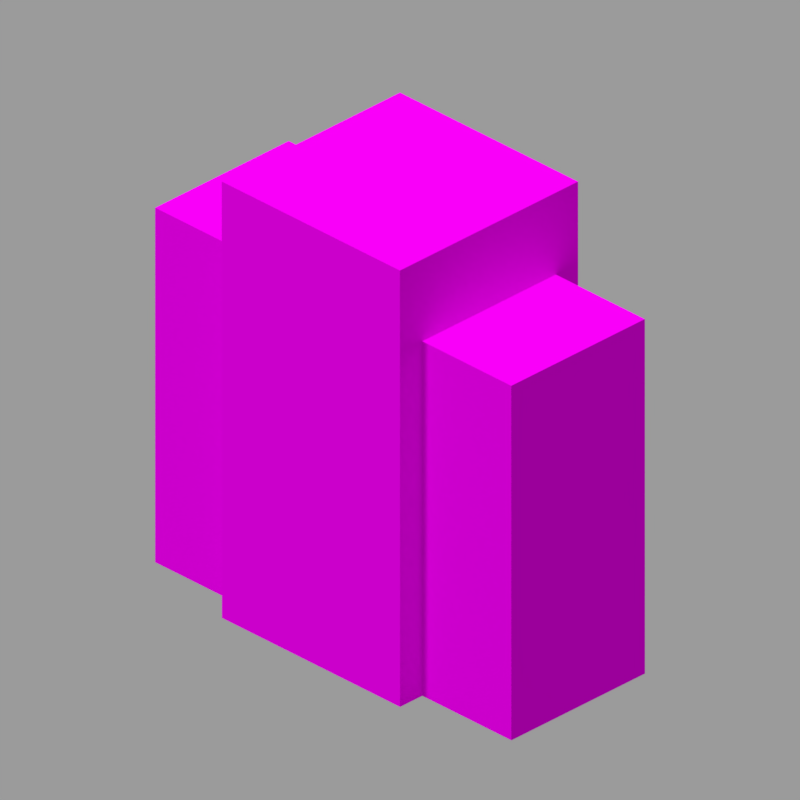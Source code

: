 # Source: wall.blend  (saved by Blender 2.82.7; exported with 4.5.12 LTS)
import bpy
from mathutils import Matrix  # noqa: F401  (used for matrix-valued properties, if any)

bpy.ops.wm.read_factory_settings(use_empty=True)
scene = bpy.context.scene
scene.name = 'Scene'

# ---- collections
col_collection_1 = bpy.data.collections.new('Collection 1'); scene.collection.children.link(col_collection_1)

# ---- images (referenced by path relative to the original .blend; pixels are not part of the script)
import os
ASSET_DIR = os.environ.get("B2B_ASSET_DIR", "")  # directory of the original .blend (textures are referenced by path, not embedded)
HERE = os.path.dirname(os.path.abspath(__file__))  # packed textures are extracted next to this script under _unpacked/

def load_image(name, relpath, width, height, colorspace="sRGB"):
    """Load a texture the original file referenced (path relative to the .blend, or extracted next to this script)."""
    p = next((c for c in (os.path.join(HERE, relpath), os.path.join(ASSET_DIR, relpath)) if relpath and os.path.exists(c)), "")
    if p:
        img = bpy.data.images.load(p, check_existing=True)
        img.name = name
    else:  # same state as the original file: an image datablock whose file is absent (Cycles renders it pink)
        img = bpy.data.images.new(name, width, height)
        img.source = "FILE"
        img.filepath = "//" + (relpath or name)
    img.colorspace_settings.name = colorspace
    return img
img_wall = load_image('#wall', 'cobblestone.png', 1024, 1024, 'sRGB')

# ---- materials (node trees are filled in below, after node groups)
mat_wall_top = bpy.data.materials.new('wall_top')
mat_wall_top.use_transparent_shadow = False
mat_wall_top.roughness = 1.0
mat_wall_top.specular_intensity = 0.0
mat_wall = bpy.data.materials.new('wall')
mat_wall.use_transparent_shadow = False
mat_wall.roughness = 1.0
mat_wall.specular_intensity = 0.0

# ---- material node trees
mat_wall_top.use_nodes = True; mat_wall_top.node_tree.nodes.clear()
_N = mat_wall_top.node_tree.nodes; _L = mat_wall_top.node_tree.links
n0 = _N.new('ShaderNodeOutputMaterial'); n0.name = 'Material Output'; n0.location = (300, 300)
n1 = _N.new('ShaderNodeTexImage'); n1.name = 'Image Texture'; n1.location = (-378, 369)
n1.image = img_wall
n1.interpolation = 'Closest'
n2 = _N.new('ShaderNodeEmission'); n2.name = 'Emission'; n2.location = (11, 256)
n2.inputs[1].default_value = 0.95
_L.new(n1.outputs[0], n2.inputs[0])
_L.new(n2.outputs[0], n0.inputs[0])
n0.is_active_output = True
mat_wall.use_nodes = True; mat_wall.node_tree.nodes.clear()
_N = mat_wall.node_tree.nodes; _L = mat_wall.node_tree.links
n0 = _N.new('ShaderNodeOutputMaterial'); n0.name = 'Material Output'; n0.location = (300, 300)
n1 = _N.new('ShaderNodeBsdfPrincipled'); n1.name = 'Principled BSDF'; n1.location = (10, 300)
n1.distribution = 'GGX'
n1.subsurface_method = 'BURLEY'
n1.inputs[2].default_value = 1.0
n1.inputs[3].default_value = 1.45
n1.inputs[13].default_value = 0.0
n1.inputs[27].default_value = (0.0, 0.0, 0.0, 1.0)
n1.inputs[28].default_value = 1.0
n2 = _N.new('ShaderNodeTexImage'); n2.name = 'Image Texture'; n2.location = (-378, 369)
n2.image = img_wall
n2.interpolation = 'Closest'
_L.new(n1.outputs[0], n0.inputs[0])
_L.new(n2.outputs[0], n1.inputs[0])
n0.is_active_output = True

# ---- world
world_world = bpy.data.worlds.new('World'); scene.world = world_world
world_world.color = (0.3268, 0.3268, 0.3268)
world_world.use_sun_shadow = False
world_world.sun_shadow_jitter_overblur = 0.0
world_world.cycles.sampling_method = 'MANUAL'

# ---- cameras
cam_camera = bpy.data.cameras.new('Camera')
cam_camera.type = 'ORTHO'
cam_camera.clip_end = 100.0
cam_camera.lens = 35.0
cam_camera.sensor_width = 32.0
cam_camera.sensor_height = 18.0
cam_camera.ortho_scale = 5.08
cam_camera.dof.focus_distance = 0.0
cam_camera.dof.aperture_fstop = 128.0

# ---- lights
light_hemi = bpy.data.lights.new('Hemi', 'SUN')
light_hemi.transmission_factor = 0.0
light_hemi.angle = 0.1993
light_hemi.energy = 1.0
light_hemi.shadow_buffer_clip_start = 0.5
light_hemi.shadow_soft_size = 0.1
light_hemi.shadow_cascade_max_distance = 1000.0

# ---- meshes
me_center_post = bpy.data.meshes.new('Center post')
me_center_post.from_pydata([(0.25, 0.5, 0.25), (0.25, -0.5, 0.25), (0.25, 0.5, -0.25), (0.25, -0.5, -0.25), (-0.25, 0.5, -0.25), (-0.25, -0.5, -0.25), (-0.25, 0.5, 0.25), (-0.25, -0.5, 0.25)], [], [(6, 0, 2, 4), (5, 7, 6, 4), (1, 3, 2, 0), (5, 3, 1, 7), (7, 1, 0, 6), (3, 5, 4, 2)])
me_center_post.polygons.foreach_set('use_smooth', [True] * 6)
me_center_post.polygons.foreach_set('material_index', [0, 1, 1, 1, 1, 1])
_k = set([(0, 1), (0, 2), (0, 6), (1, 3), (1, 7), (2, 3), (2, 4), (3, 5), (4, 5), (4, 6), (5, 7), (6, 7)])
me_center_post.attributes.new('sharp_edge', 'BOOLEAN', 'EDGE').data.foreach_set('value', [ (min(e.vertices), max(e.vertices)) in _k for e in me_center_post.edges])
_uv = me_center_post.uv_layers.new(name='UVMap')
_uv.uv.foreach_set('vector', [0.25, 0.75, 0.25, 0.25, 0.75, 0.25, 0.75, 0.75, 0.25, 0.0, 0.75, 0.0, 0.75, 1.0, 0.25, 1.0, 0.25, 0.0, 0.75, 0.0, 0.75, 1.0, 0.25, 1.0, 0.25, 0.25, 0.75, 0.25, 0.75, 0.75, 0.25, 0.75, 0.25, 0.0, 0.75, 0.0, 0.75, 1.0, 0.25, 1.0, 0.25, 0.0, 0.75, 0.0, 0.75, 1.0, 0.25, 1.0])
me_center_post.materials.append(mat_wall_top)
me_center_post.materials.append(mat_wall)
me_center_post.use_remesh_fix_poles = True
me_center_post.use_remesh_preserve_attributes = False
me_center_post.use_mirror_vertex_groups = False
me_center_post.update()
me_center_post.normals_split_custom_set([tuple(v) for v in zip(*[iter([0.0, 1.0, 0.0, 0.0, 1.0, 0.0, 0.0, 1.0, 0.0, 0.0, 1.0, 0.0, -1.0, 0.0, 0.0, -1.0, 0.0, 0.0, -1.0, 0.0, 0.0, -1.0, 0.0, 0.0, 1.0, 0.0, 0.0, 1.0, 0.0, 0.0, 1.0, 0.0, 0.0, 1.0, 0.0, 0.0, 0.0, -1.0, 0.0, 0.0, -1.0, 0.0, 0.0, -1.0, 0.0, 0.0, -1.0, 0.0, 0.0, 0.0, 1.0, 0.0, 0.0, 1.0, 0.0, 0.0, 1.0, 0.0, 0.0, 1.0, 0.0, 0.0, -1.0, 0.0, 0.0, -1.0, 0.0, 0.0, -1.0, 0.0, 0.0, -1.0])] * 3)])
me_full_wall = bpy.data.meshes.new('Full wall')
me_full_wall.from_pydata([(0.1875, 0.3125, 0.5), (0.1875, -0.5, 0.5), (0.1875, 0.3125, -0.5), (0.1875, -0.5, -0.5), (-0.1875, 0.3125, -0.5), (-0.1875, -0.5, -0.5), (-0.1875, 0.3125, 0.5), (-0.1875, -0.5, 0.5)], [], [(6, 0, 2, 4), (5, 7, 6, 4), (1, 3, 2, 0), (5, 3, 1, 7), (7, 1, 0, 6), (3, 5, 4, 2)])
me_full_wall.polygons.foreach_set('use_smooth', [True] * 6)
me_full_wall.polygons.foreach_set('material_index', [0, 1, 1, 1, 1, 1])
_k = set([(0, 1), (0, 2), (0, 6), (1, 3), (1, 7), (2, 3), (2, 4), (3, 5), (4, 5), (4, 6), (5, 7), (6, 7)])
me_full_wall.attributes.new('sharp_edge', 'BOOLEAN', 'EDGE').data.foreach_set('value', [ (min(e.vertices), max(e.vertices)) in _k for e in me_full_wall.edges])
_uv = me_full_wall.uv_layers.new(name='UVMap')
_uv.uv.foreach_set('vector', [0.0, 0.6875, 0.0, 0.3125, 1.0, 0.3125, 1.0, 0.6875, 0.0, 0.0, 1.0, 0.0, 1.0, 0.8125, 0.0, 0.8125, 0.0, 0.0, 1.0, 0.0, 1.0, 0.8125, 0.0, 0.8125, 0.3125, 0.0, 0.6875, 0.0, 0.6875, 1.0, 0.3125, 1.0, 0.3125, 0.0, 0.6875, 0.0, 0.6875, 0.8125, 0.3125, 0.8125, 0.3125, 0.0, 0.6875, 0.0, 0.6875, 0.8125, 0.3125, 0.8125])
me_full_wall.materials.append(mat_wall_top)
me_full_wall.materials.append(mat_wall)
me_full_wall.use_remesh_fix_poles = True
me_full_wall.use_remesh_preserve_attributes = False
me_full_wall.use_mirror_vertex_groups = False
me_full_wall.update()
me_full_wall.normals_split_custom_set([tuple(v) for v in zip(*[iter([0.0, 1.0, 0.0, 0.0, 1.0, 0.0, 0.0, 1.0, 0.0, 0.0, 1.0, 0.0, -1.0, 0.0, 0.0, -1.0, 0.0, 0.0, -1.0, 0.0, 0.0, -1.0, 0.0, 0.0, 1.0, 0.0, 0.0, 1.0, 0.0, 0.0, 1.0, 0.0, 0.0, 1.0, 0.0, 0.0, 0.0, -1.0, 0.0, 0.0, -1.0, 0.0, 0.0, -1.0, 0.0, 0.0, -1.0, 0.0, 0.0, 0.0, 1.0, 0.0, 0.0, 1.0, 0.0, 0.0, 1.0, 0.0, 0.0, 1.0, 0.0, 0.0, -1.0, 0.0, 0.0, -1.0, 0.0, 0.0, -1.0, 0.0, 0.0, -1.0])] * 3)])

# ---- objects
ob_hemi = bpy.data.objects.new('Hemi', light_hemi)
ob_camera = bpy.data.objects.new('Camera', cam_camera)
ob_center_post = bpy.data.objects.new('Center post', me_center_post)
ob_full_wall = bpy.data.objects.new('Full wall', me_full_wall)

# ---- transforms, parenting, visibility, modifiers, constraints
ob_hemi.location = (0.0, -3.924, 0.0)
ob_hemi.rotation_euler = (1.057, -0.0499, -0.1618)
ob_hemi.lineart.crease_threshold = 0.0
ob_camera.location = (4.8, -4.8, 3.919)
ob_camera.rotation_euler = (1.047, 0.0, 0.7854)
ob_camera.lock_rotations_4d = False
ob_camera.empty_display_type = 'ARROWS'
ob_camera.color = (0.0, 0.0, 0.0, 0.0)
ob_camera.display_type = 'WIRE'
ob_camera.lineart.crease_threshold = 0.0
ob_center_post.location = (0.0, 0.0, 0.0)
ob_center_post.rotation_euler = (1.571, -0.0, -1.571)
ob_center_post.scale = (3.2, 3.2, 3.2)
ob_center_post.lineart.crease_threshold = 0.0
ob_full_wall.location = (0.0, 0.0, 0.0)
ob_full_wall.rotation_euler = (1.571, -0.0, -1.571)
ob_full_wall.scale = (3.2, 3.2, 3.2)
ob_full_wall.lineart.crease_threshold = 0.0

# ---- collection membership
col_collection_1.objects.link(ob_hemi)
col_collection_1.objects.link(ob_camera)
col_collection_1.objects.link(ob_center_post)
col_collection_1.objects.link(ob_full_wall)

# ---- scene / render settings (as saved in the file)
scene.camera = ob_camera
scene.frame_start = 1; scene.frame_end = 1; scene.frame_set(1)
scene.render.engine = 'BLENDER_EEVEE_NEXT'
scene.render.image_settings.color_depth = '16'
scene.render.image_settings.compression = 100
scene.render.resolution_x = 300
scene.render.resolution_y = 300
scene.render.dither_intensity = 0.0
scene.render.filter_size = 0.01
scene.render.film_transparent = True
scene.cycles.use_denoising = False
scene.cycles.samples = 128
scene.cycles.sampling_pattern = 'TABULATED_SOBOL'
scene.cycles.light_sampling_threshold = 0.0
scene.cycles.use_adaptive_sampling = False
scene.cycles.use_light_tree = False
scene.cycles.blur_glossy = 0.0
scene.cycles.sample_clamp_indirect = 0.0
scene.eevee.taa_samples = 1
scene.eevee.taa_render_samples = 1
scene.eevee.use_taa_reprojection = False
scene.eevee.light_threshold = 0.0
scene.view_settings.view_transform = 'Standard'
bpy.context.view_layer.update()
